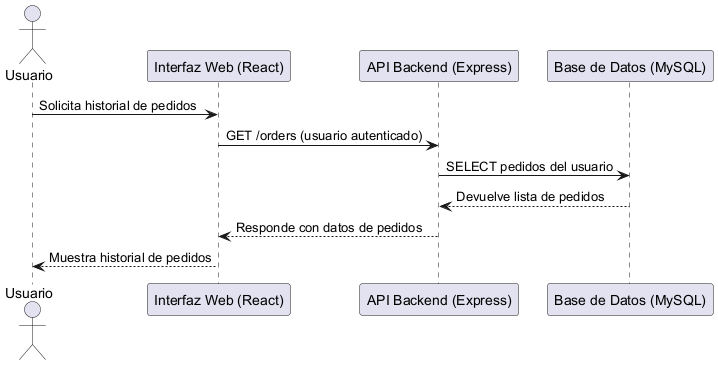

The diagram above was rendered by PlantUML. Its source (embedded in the PNG):
@startuml GestionPedidos
actor "Usuario" as U
participant "Interfaz Web (React)" as FE
participant "API Backend (Express)" as BE
participant "Base de Datos (MySQL)" as DB

U -> FE: Solicita historial de pedidos
FE -> BE: GET /orders (usuario autenticado)
BE -> DB: SELECT pedidos del usuario
DB --> BE: Devuelve lista de pedidos
BE --> FE: Responde con datos de pedidos
FE --> U: Muestra historial de pedidos
@enduml